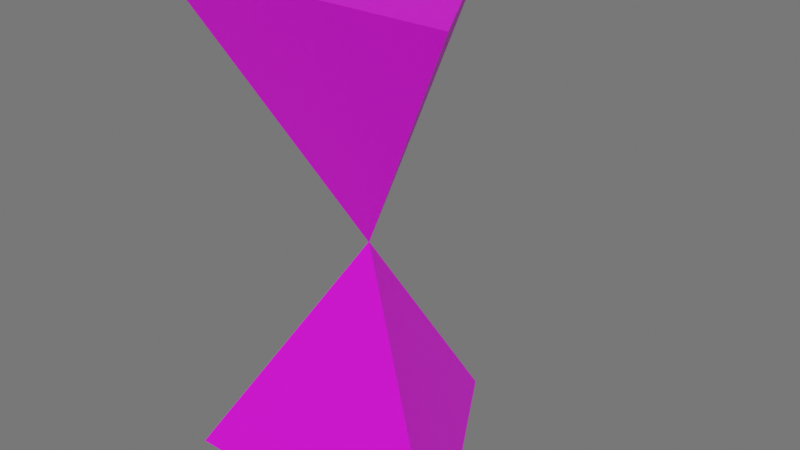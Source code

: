 # Source: RotatingTetrahedronsAsHourglass.blend  (saved by Blender 2.81.16; exported with 4.5.12 LTS)
import bpy
from mathutils import Matrix  # noqa: F401  (used for matrix-valued properties, if any)

bpy.ops.wm.read_factory_settings(use_empty=True)
scene = bpy.context.scene
scene.name = 'Scene'

# ---- collections
col_collection = bpy.data.collections.new('Collection'); scene.collection.children.link(col_collection)
col_pie3d = bpy.data.collections.new('pie3d'); scene.collection.children.link(col_pie3d)

# ---- images (referenced by path relative to the original .blend; pixels are not part of the script)
import os
ASSET_DIR = os.environ.get("B2B_ASSET_DIR", "")  # directory of the original .blend (textures are referenced by path, not embedded)
HERE = os.path.dirname(os.path.abspath(__file__))  # packed textures are extracted next to this script under _unpacked/

def load_image(name, relpath, width, height, colorspace="sRGB"):
    """Load a texture the original file referenced (path relative to the .blend, or extracted next to this script)."""
    p = next((c for c in (os.path.join(HERE, relpath), os.path.join(ASSET_DIR, relpath)) if relpath and os.path.exists(c)), "")
    if p:
        img = bpy.data.images.load(p, check_existing=True)
        img.name = name
    else:  # same state as the original file: an image datablock whose file is absent (Cycles renders it pink)
        img = bpy.data.images.new(name, width, height)
        img.source = "FILE"
        img.filepath = "//" + (relpath or name)
    img.colorspace_settings.name = colorspace
    return img
img_fire_jpg = load_image('fire.jpg', 'fire.jpg', 1024, 1024, 'sRGB')

# ---- materials (node trees are filled in below, after node groups)
mat_material_001 = bpy.data.materials.new('Material.001')
mat_material_001.use_transparent_shadow = False
mat_material_003 = bpy.data.materials.new('Material.003')
mat_material_003.use_transparent_shadow = False

# ---- material node trees
mat_material_001.use_nodes = True; mat_material_001.node_tree.nodes.clear()
_N = mat_material_001.node_tree.nodes; _L = mat_material_001.node_tree.links
n0 = _N.new('ShaderNodeOutputMaterial'); n0.name = 'Material Output'; n0.location = (300, 300)
n1 = _N.new('ShaderNodeBsdfPrincipled'); n1.name = 'Principled BSDF'; n1.location = (10, 300)
n1.distribution = 'GGX'
n1.subsurface_method = 'BURLEY'
n1.inputs[3].default_value = 1.45
n1.inputs[27].default_value = (0.0, 0.0, 0.0, 1.0)
n1.inputs[28].default_value = 1.0
n2 = _N.new('ShaderNodeTexImage'); n2.name = 'Image Texture'; n2.location = (-280, 280)
n2.image = img_fire_jpg
_L.new(n1.outputs[0], n0.inputs[0])
_L.new(n2.outputs[0], n1.inputs[0])
n0.is_active_output = True
mat_material_003.use_nodes = True; mat_material_003.node_tree.nodes.clear()
_N = mat_material_003.node_tree.nodes; _L = mat_material_003.node_tree.links
n0 = _N.new('ShaderNodeOutputMaterial'); n0.name = 'Material Output'; n0.location = (300, 300)
n1 = _N.new('ShaderNodeBsdfPrincipled'); n1.name = 'Principled BSDF'; n1.location = (10, 300)
n1.distribution = 'GGX'
n1.subsurface_method = 'BURLEY'
n1.inputs[3].default_value = 1.45
n1.inputs[27].default_value = (0.0, 0.0, 0.0, 1.0)
n1.inputs[28].default_value = 1.0
n2 = _N.new('ShaderNodeTexImage'); n2.name = 'Image Texture'; n2.location = (-180, 280)
n2.image = img_fire_jpg
_L.new(n1.outputs[0], n0.inputs[0])
_L.new(n2.outputs[0], n1.inputs[0])
n0.is_active_output = True

# ---- world
world_world = bpy.data.worlds.new('World'); scene.world = world_world
world_world.use_nodes = True; world_world.node_tree.nodes.clear()
_N = world_world.node_tree.nodes; _L = world_world.node_tree.links
n0 = _N.new('ShaderNodeOutputWorld'); n0.name = 'World Output'; n0.location = (300, 300)
n1 = _N.new('ShaderNodeBackground'); n1.name = 'Background'; n1.location = (10, 300)
n1.inputs[0].default_value = (0.1544, 0.1544, 0.1544, 1.0)
_L.new(n1.outputs[0], n0.inputs[0])
n0.is_active_output = True
world_world.color = (0.05088, 0.05088, 0.05088)
world_world.use_sun_shadow = False
world_world.sun_shadow_jitter_overblur = 0.0

# ---- meshes
me_cone_004 = bpy.data.meshes.new('Cone.004')
me_cone_004.from_pydata([(0.0, 1.0, -0.7071), (0.866, -0.5, -0.7071), (-0.866, -0.5, -0.7071), (0.0, 0.0, 0.7071), (6.182e-08, 1.0, 2.114), (-0.866, -0.5, 2.114), (0.866, -0.5, 2.114), (-6.182e-08, -2.512e-15, 0.7)], [], [(0, 3, 1), (1, 3, 2), (2, 3, 0), (0, 1, 2), (4, 7, 5), (5, 7, 6), (6, 7, 4), (4, 5, 6)])
me_cone_004.polygons.foreach_set('material_index', [0, 0, 0, 0, 1, 1, 1, 1])
_uv = me_cone_004.uv_layers.new(name='UVMap')
_uv.uv.foreach_set('vector', [0.25, 0.49, 0.25, 0.25, 0.4578, 0.13, 0.4578, 0.13, 0.25, 0.25, 0.04215, 0.13, 0.04215, 0.13, 0.25, 0.25, 0.25, 0.49, 0.75, 0.49, 0.9578, 0.13, 0.5422, 0.13, 0.25, 0.49, 0.25, 0.25, 0.4578, 0.13, 0.4578, 0.13, 0.25, 0.25, 0.04215, 0.13, 0.04215, 0.13, 0.25, 0.25, 0.25, 0.49, 0.75, 0.49, 0.9578, 0.13, 0.5422, 0.13])
me_cone_004.materials.append(mat_material_001)
me_cone_004.materials.append(mat_material_003)
me_cone_004.use_remesh_fix_poles = True
me_cone_004.use_remesh_preserve_attributes = False
me_cone_004.use_mirror_vertex_groups = False
me_cone_004.update()

# ---- objects
ob_tetrahedronhourglass = bpy.data.objects.new('TetrahedronHourglass', me_cone_004)

# ---- transforms, parenting, visibility, modifiers, constraints
ob_tetrahedronhourglass.location = (0.0, 0.0, 0.6929)
ob_tetrahedronhourglass.rotation_euler = (0.0, -0.0, 6.283)
ob_tetrahedronhourglass.lineart.crease_threshold = 0.0

# ---- collection membership
col_collection.objects.link(ob_tetrahedronhourglass)

# ---- scene / render settings (as saved in the file)
scene.frame_start = 0; scene.frame_end = 59; scene.frame_set(55)
scene.render.engine = 'BLENDER_EEVEE_NEXT'
scene.cycles.use_denoising = False
scene.cycles.samples = 128
scene.cycles.sampling_pattern = 'TABULATED_SOBOL'
scene.cycles.use_adaptive_sampling = False
scene.cycles.use_light_tree = False
scene.view_settings.view_transform = 'Filmic'
bpy.context.view_layer.update()

# ---- added for rendering (the .blend has no active camera and no usable light): camera, sun
cam_auto = bpy.data.cameras.new('AutoCamera')
cam_auto.lens = 50.0
cam_auto.sensor_width = 36.0
cam_auto.clip_end = 1000.0
ob_auto_camera = bpy.data.objects.new('AutoCamera', cam_auto)
scene.collection.objects.link(ob_auto_camera)
ob_auto_camera.location = (3.36279, -3.78535, 4.08666)
ob_auto_camera.rotation_euler = (1.09748, -7.21219e-08, 0.694738)
scene.camera = ob_auto_camera
light_auto_sun = bpy.data.lights.new('AutoSun', 'SUN')
light_auto_sun.energy = 3.0
light_auto_sun.angle = 0.0523599
ob_auto_sun = bpy.data.objects.new('AutoSun', light_auto_sun)
scene.collection.objects.link(ob_auto_sun)
ob_auto_sun.rotation_euler = (0.872665, 0.174533, 0.523599)
bpy.context.view_layer.update()
